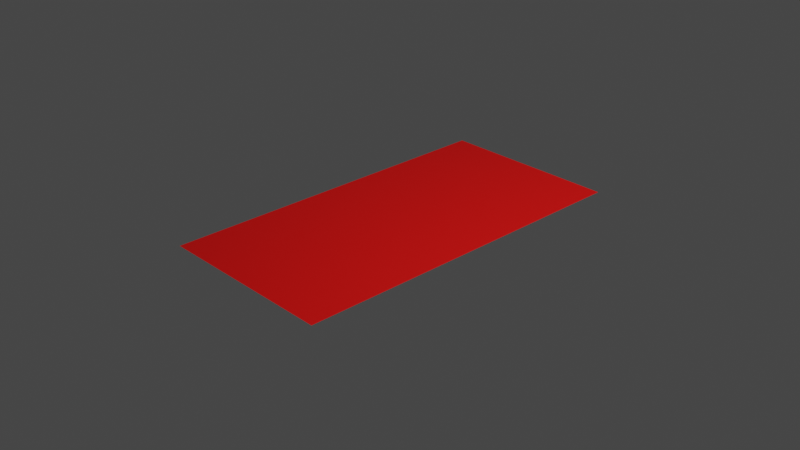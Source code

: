 # Source: rug.blend  (saved by Blender 2.80.42; exported with 4.5.12 LTS)
import bpy
from mathutils import Matrix  # noqa: F401  (used for matrix-valued properties, if any)

bpy.ops.wm.read_factory_settings(use_empty=True)
scene = bpy.context.scene
scene.name = 'Scene'

# ---- collections
col_collection = bpy.data.collections.new('Collection'); scene.collection.children.link(col_collection)

# ---- materials (node trees are filled in below, after node groups)
mat_material_001 = bpy.data.materials.new('Material.001')
mat_material_001.use_transparent_shadow = False
mat_material_001.roughness = 0.25

# ---- material node trees
mat_material_001.use_nodes = True; mat_material_001.node_tree.nodes.clear()
_N = mat_material_001.node_tree.nodes; _L = mat_material_001.node_tree.links
n0 = _N.new('ShaderNodeOutputMaterial'); n0.name = 'Material Output'; n0.location = (300, 300)
n1 = _N.new('ShaderNodeBsdfPrincipled'); n1.name = 'Principled BSDF'; n1.location = (10, 300)
n1.distribution = 'GGX'
n1.subsurface_method = 'BURLEY'
n1.inputs[0].default_value = (1.0, 0.001186, 0.0, 1.0)
n1.inputs[3].default_value = 1.45
_L.new(n1.outputs[0], n0.inputs[0])
n0.is_active_output = True

# ---- world
world_world = bpy.data.worlds.new('World'); scene.world = world_world
world_world.use_nodes = True; world_world.node_tree.nodes.clear()
_N = world_world.node_tree.nodes; _L = world_world.node_tree.links
n0 = _N.new('ShaderNodeOutputWorld'); n0.name = 'World Output'; n0.location = (300, 300)
n1 = _N.new('ShaderNodeBackground'); n1.name = 'Background'; n1.location = (10, 300)
n1.inputs[0].default_value = (0.05088, 0.05088, 0.05088, 1.0)
_L.new(n1.outputs[0], n0.inputs[0])
n0.is_active_output = True
world_world.color = (0.05088, 0.05088, 0.05088)
world_world.use_sun_shadow = False
world_world.sun_shadow_jitter_overblur = 0.0

# ---- cameras
cam_camera = bpy.data.cameras.new('Camera')
cam_camera.clip_end = 100.0
cam_camera.ortho_scale = 7.314
cam_camera.dof.focus_distance = 0.0
cam_camera.dof.aperture_fstop = 128.0

# ---- lights
light_light = bpy.data.lights.new('Light', 'POINT')
light_light.transmission_factor = 0.0
light_light.cutoff_distance = 30.0
light_light.energy = 1000.0
light_light.shadow_buffer_clip_start = 1.001
light_light.shadow_soft_size = 0.1
light_light.shadow_maximum_resolution = 0.006
light_light.use_absolute_resolution = True

# ---- meshes
me_plane = bpy.data.meshes.new('Plane')
me_plane.from_pydata([(-1.0, -1.0, 0.0), (1.0, -1.0, 0.0), (-1.0, 1.0, 0.0), (1.0, 1.0, 0.0)], [], [(0, 1, 3, 2)])
_uv = me_plane.uv_layers.new(name='UVMap')
_uv.uv.foreach_set('vector', [0.0, 0.0, 1.0, 0.0, 1.0, 1.0, 0.0, 1.0])
me_plane.materials.append(mat_material_001)
me_plane.use_remesh_preserve_volume = False
me_plane.use_remesh_preserve_attributes = False
me_plane.use_mirror_vertex_groups = False
me_plane.update()

# ---- objects
ob_light = bpy.data.objects.new('Light', light_light)
ob_camera = bpy.data.objects.new('Camera', cam_camera)
ob_plane = bpy.data.objects.new('Plane', me_plane)

# ---- transforms, parenting, visibility, modifiers, constraints
ob_light.location = (4.076, 1.005, 5.904)
ob_light.rotation_euler = (0.6503, 0.05522, 1.866)
ob_light.lock_rotations_4d = False
ob_light.empty_display_type = 'ARROWS'
ob_light.color = (0.0, 0.0, 0.0, 0.0)
ob_light.lineart.crease_threshold = 0.0
ob_camera.location = (7.359, -6.926, 4.958)
ob_camera.rotation_euler = (1.109, 0.0, 0.8149)
ob_camera.lock_rotations_4d = False
ob_camera.empty_display_type = 'ARROWS'
ob_camera.color = (0.0, 0.0, 0.0, 0.0)
ob_camera.display_type = 'WIRE'
ob_camera.lineart.crease_threshold = 0.0
ob_plane.location = (0.0, 0.0, 0.01104)
ob_plane.scale = (1.0, 1.96, 1.0)
ob_plane.lineart.crease_threshold = 0.0

# ---- collection membership
col_collection.objects.link(ob_light)
col_collection.objects.link(ob_camera)
col_collection.objects.link(ob_plane)

# ---- scene / render settings (as saved in the file)
scene.camera = ob_camera
scene.frame_start = 1; scene.frame_end = 250; scene.frame_set(1)
scene.render.engine = 'BLENDER_EEVEE_NEXT'
scene.render.motion_blur_shutter = 1.0
scene.cycles.use_denoising = False
scene.cycles.samples = 128
scene.cycles.sampling_pattern = 'TABULATED_SOBOL'
scene.cycles.use_adaptive_sampling = False
scene.cycles.use_light_tree = False
scene.view_settings.view_transform = 'Filmic'
bpy.context.view_layer.update()
